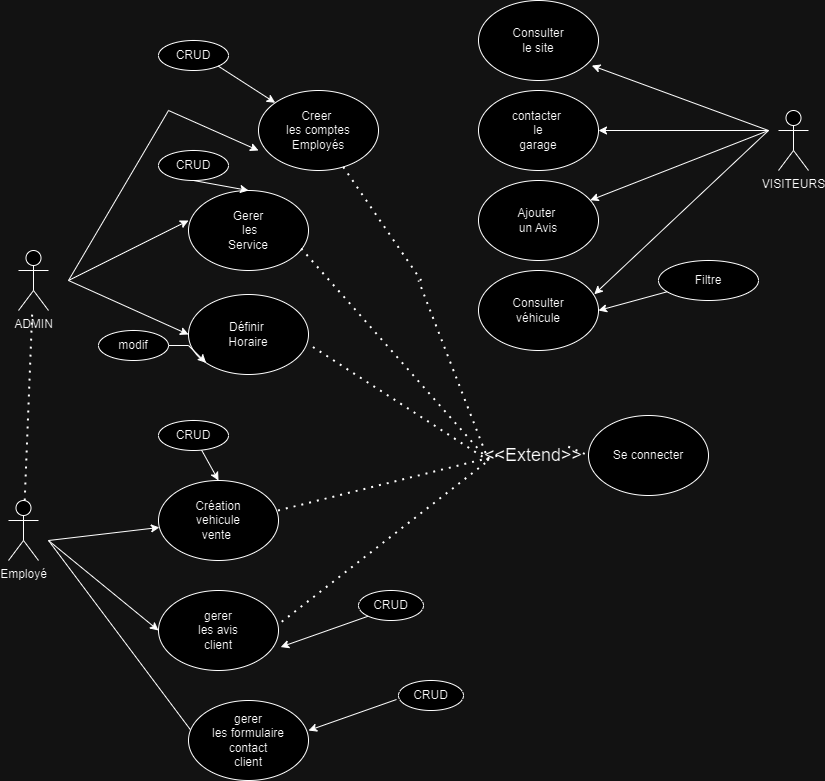

The diagram above was exported from draw.io. Its source (the exported page's mxGraphModel, read from the mxfile embedded in the PNG):
<mxGraphModel dx="1674" dy="782" grid="1" gridSize="10" guides="1" tooltips="1" connect="1" arrows="1" fold="1" page="1" pageScale="1" pageWidth="827" pageHeight="1169" math="0" shadow="0">
  <root>
    <mxCell id="0" />
    <mxCell id="1" parent="0" />
    <mxCell id="5VQNXcAHGopDCIFCk3tE-1" value="VISITEURS&lt;br&gt;" style="shape=umlActor;verticalLabelPosition=bottom;verticalAlign=top;html=1;outlineConnect=0;" parent="1" vertex="1">
      <mxGeometry x="780" y="320" width="30" height="60" as="geometry" />
    </mxCell>
    <mxCell id="5VQNXcAHGopDCIFCk3tE-3" value="&lt;font style=&quot;vertical-align: inherit;&quot;&gt;&lt;font style=&quot;vertical-align: inherit;&quot;&gt;Gerer&lt;br&gt;&amp;nbsp;les &lt;br&gt;Service&lt;/font&gt;&lt;/font&gt;" style="ellipse;whiteSpace=wrap;html=1;" parent="1" vertex="1">
      <mxGeometry x="190" y="400" width="120" height="80" as="geometry" />
    </mxCell>
    <mxCell id="5VQNXcAHGopDCIFCk3tE-4" value="" style="endArrow=classic;html=1;rounded=0;" parent="1" edge="1">
      <mxGeometry width="50" height="50" relative="1" as="geometry">
        <mxPoint x="70" y="490" as="sourcePoint" />
        <mxPoint x="190" y="430" as="targetPoint" />
      </mxGeometry>
    </mxCell>
    <mxCell id="5VQNXcAHGopDCIFCk3tE-6" value="&lt;font style=&quot;vertical-align: inherit;&quot;&gt;&lt;font style=&quot;vertical-align: inherit;&quot;&gt;Définir&amp;nbsp;&lt;br&gt;&lt;/font&gt;&lt;/font&gt;&lt;font style=&quot;vertical-align: inherit;&quot;&gt;&lt;font style=&quot;vertical-align: inherit;&quot;&gt;Horaire&lt;/font&gt;&lt;/font&gt;" style="ellipse;whiteSpace=wrap;html=1;" parent="1" vertex="1">
      <mxGeometry x="190" y="504" width="120" height="80" as="geometry" />
    </mxCell>
    <mxCell id="5VQNXcAHGopDCIFCk3tE-7" value="&lt;font style=&quot;vertical-align: inherit;&quot;&gt;&lt;font style=&quot;vertical-align: inherit;&quot;&gt;Creer&amp;nbsp;&lt;br&gt;&lt;/font&gt;&lt;/font&gt;&lt;font style=&quot;vertical-align: inherit;&quot;&gt;&lt;font style=&quot;vertical-align: inherit;&quot;&gt;les comptes&lt;br&gt;&lt;/font&gt;&lt;/font&gt;&lt;font style=&quot;vertical-align: inherit;&quot;&gt;&lt;font style=&quot;vertical-align: inherit;&quot;&gt;Employés&lt;/font&gt;&lt;/font&gt;" style="ellipse;whiteSpace=wrap;html=1;" parent="1" vertex="1">
      <mxGeometry x="260" y="300" width="120" height="80" as="geometry" />
    </mxCell>
    <mxCell id="5VQNXcAHGopDCIFCk3tE-8" value="" style="endArrow=classic;html=1;rounded=0;entryX=0;entryY=0.5;entryDx=0;entryDy=0;" parent="1" target="5VQNXcAHGopDCIFCk3tE-6" edge="1">
      <mxGeometry width="50" height="50" relative="1" as="geometry">
        <mxPoint x="70" y="490" as="sourcePoint" />
        <mxPoint x="200" y="440" as="targetPoint" />
      </mxGeometry>
    </mxCell>
    <mxCell id="5VQNXcAHGopDCIFCk3tE-9" value="" style="endArrow=classic;html=1;rounded=0;entryX=0;entryY=0.75;entryDx=0;entryDy=0;entryPerimeter=0;" parent="1" target="5VQNXcAHGopDCIFCk3tE-7" edge="1">
      <mxGeometry width="50" height="50" relative="1" as="geometry">
        <mxPoint x="70" y="490" as="sourcePoint" />
        <mxPoint x="190" y="430" as="targetPoint" />
        <Array as="points">
          <mxPoint x="170" y="320" />
        </Array>
      </mxGeometry>
    </mxCell>
    <mxCell id="5VQNXcAHGopDCIFCk3tE-10" value="&lt;font style=&quot;vertical-align: inherit;&quot;&gt;&lt;font style=&quot;vertical-align: inherit;&quot;&gt;&lt;font style=&quot;vertical-align: inherit;&quot;&gt;&lt;font style=&quot;vertical-align: inherit;&quot;&gt;Employé&lt;/font&gt;&lt;/font&gt;&lt;br&gt;&lt;/font&gt;&lt;/font&gt;" style="shape=umlActor;verticalLabelPosition=bottom;verticalAlign=top;html=1;outlineConnect=0;" parent="1" vertex="1">
      <mxGeometry x="10" y="710" width="30" height="60" as="geometry" />
    </mxCell>
    <mxCell id="5VQNXcAHGopDCIFCk3tE-11" value="&lt;font style=&quot;vertical-align: inherit;&quot;&gt;&lt;font style=&quot;vertical-align: inherit;&quot;&gt;&lt;font style=&quot;vertical-align: inherit;&quot;&gt;&lt;font style=&quot;vertical-align: inherit;&quot;&gt;&lt;font style=&quot;vertical-align: inherit;&quot;&gt;&lt;font style=&quot;vertical-align: inherit;&quot;&gt;gerer&lt;br&gt;les avis&lt;br&gt;client&lt;br&gt;&lt;/font&gt;&lt;/font&gt;&lt;/font&gt;&lt;/font&gt;&lt;/font&gt;&lt;/font&gt;" style="ellipse;whiteSpace=wrap;html=1;" parent="1" vertex="1">
      <mxGeometry x="160" y="800" width="120" height="80" as="geometry" />
    </mxCell>
    <mxCell id="5VQNXcAHGopDCIFCk3tE-12" value="" style="endArrow=classic;html=1;rounded=0;entryX=0;entryY=0.5;entryDx=0;entryDy=0;" parent="1" target="5VQNXcAHGopDCIFCk3tE-11" edge="1">
      <mxGeometry width="50" height="50" relative="1" as="geometry">
        <mxPoint x="50" y="750" as="sourcePoint" />
        <mxPoint x="180" y="940" as="targetPoint" />
      </mxGeometry>
    </mxCell>
    <mxCell id="5VQNXcAHGopDCIFCk3tE-14" value="&lt;font style=&quot;vertical-align: inherit;&quot;&gt;&lt;font style=&quot;vertical-align: inherit;&quot;&gt;Création&lt;br&gt;&lt;/font&gt;&lt;/font&gt;&lt;font style=&quot;vertical-align: inherit;&quot;&gt;&lt;font style=&quot;vertical-align: inherit;&quot;&gt;vehicule&lt;br&gt;&lt;/font&gt;&lt;/font&gt;&lt;font style=&quot;vertical-align: inherit;&quot;&gt;&lt;font style=&quot;vertical-align: inherit;&quot;&gt;vente&amp;nbsp;&lt;/font&gt;&lt;/font&gt;" style="ellipse;whiteSpace=wrap;html=1;" parent="1" vertex="1">
      <mxGeometry x="160" y="690" width="120" height="80" as="geometry" />
    </mxCell>
    <mxCell id="5VQNXcAHGopDCIFCk3tE-16" value="" style="endArrow=classic;html=1;rounded=0;" parent="1" target="5VQNXcAHGopDCIFCk3tE-14" edge="1">
      <mxGeometry width="50" height="50" relative="1" as="geometry">
        <mxPoint x="50" y="750" as="sourcePoint" />
        <mxPoint x="190" y="790" as="targetPoint" />
      </mxGeometry>
    </mxCell>
    <mxCell id="5VQNXcAHGopDCIFCk3tE-20" value="&lt;font style=&quot;vertical-align: inherit;&quot;&gt;&lt;font style=&quot;vertical-align: inherit;&quot;&gt;Se connecter&lt;/font&gt;&lt;/font&gt;" style="ellipse;whiteSpace=wrap;html=1;" parent="1" vertex="1">
      <mxGeometry x="590" y="625" width="120" height="80" as="geometry" />
    </mxCell>
    <mxCell id="5VQNXcAHGopDCIFCk3tE-29" value="" style="endArrow=none;dashed=1;html=1;dashPattern=1 3;strokeWidth=2;rounded=0;entryX=0;entryY=0.5;entryDx=0;entryDy=0;exitX=0.996;exitY=0.375;exitDx=0;exitDy=0;exitPerimeter=0;" parent="1" source="5VQNXcAHGopDCIFCk3tE-32" target="5VQNXcAHGopDCIFCk3tE-20" edge="1">
      <mxGeometry width="50" height="50" relative="1" as="geometry">
        <mxPoint x="330" y="440" as="sourcePoint" />
        <mxPoint x="380" y="390" as="targetPoint" />
      </mxGeometry>
    </mxCell>
    <mxCell id="5VQNXcAHGopDCIFCk3tE-33" value="&lt;font style=&quot;vertical-align: inherit;&quot;&gt;&lt;font style=&quot;vertical-align: inherit;&quot;&gt;&lt;font style=&quot;vertical-align: inherit;&quot;&gt;&lt;font style=&quot;vertical-align: inherit;&quot;&gt;ADMIN&lt;/font&gt;&lt;/font&gt;&lt;br&gt;&lt;br&gt;&lt;/font&gt;&lt;/font&gt;" style="shape=umlActor;verticalLabelPosition=bottom;verticalAlign=top;html=1;outlineConnect=0;" parent="1" vertex="1">
      <mxGeometry x="20" y="460" width="30" height="60" as="geometry" />
    </mxCell>
    <mxCell id="5VQNXcAHGopDCIFCk3tE-34" value="Consulter&lt;br&gt;le site" style="ellipse;whiteSpace=wrap;html=1;" parent="1" vertex="1">
      <mxGeometry x="480" y="210" width="120" height="80" as="geometry" />
    </mxCell>
    <mxCell id="5VQNXcAHGopDCIFCk3tE-35" value="contacter&amp;nbsp;&lt;br&gt;le&lt;br&gt;garage" style="ellipse;whiteSpace=wrap;html=1;" parent="1" vertex="1">
      <mxGeometry x="480" y="300" width="120" height="80" as="geometry" />
    </mxCell>
    <mxCell id="5VQNXcAHGopDCIFCk3tE-36" value="Ajouter&amp;nbsp;&lt;br&gt;un Avis" style="ellipse;whiteSpace=wrap;html=1;" parent="1" vertex="1">
      <mxGeometry x="480" y="390" width="120" height="80" as="geometry" />
    </mxCell>
    <mxCell id="5VQNXcAHGopDCIFCk3tE-37" value="&lt;font style=&quot;vertical-align: inherit;&quot;&gt;&lt;font style=&quot;vertical-align: inherit;&quot;&gt;Consulter &lt;/font&gt;&lt;/font&gt;&lt;br&gt;&lt;font style=&quot;vertical-align: inherit;&quot;&gt;&lt;font style=&quot;vertical-align: inherit;&quot;&gt;véhicule&lt;/font&gt;&lt;/font&gt;" style="ellipse;whiteSpace=wrap;html=1;" parent="1" vertex="1">
      <mxGeometry x="480" y="480" width="120" height="80" as="geometry" />
    </mxCell>
    <mxCell id="5VQNXcAHGopDCIFCk3tE-38" value="" style="endArrow=classic;html=1;rounded=0;entryX=0.944;entryY=0.813;entryDx=0;entryDy=0;entryPerimeter=0;" parent="1" target="5VQNXcAHGopDCIFCk3tE-34" edge="1">
      <mxGeometry width="50" height="50" relative="1" as="geometry">
        <mxPoint x="770" y="340" as="sourcePoint" />
        <mxPoint x="800" y="285" as="targetPoint" />
      </mxGeometry>
    </mxCell>
    <mxCell id="5VQNXcAHGopDCIFCk3tE-39" value="" style="endArrow=classic;html=1;rounded=0;" parent="1" target="5VQNXcAHGopDCIFCk3tE-35" edge="1">
      <mxGeometry width="50" height="50" relative="1" as="geometry">
        <mxPoint x="770" y="340" as="sourcePoint" />
        <mxPoint x="693" y="275" as="targetPoint" />
      </mxGeometry>
    </mxCell>
    <mxCell id="5VQNXcAHGopDCIFCk3tE-40" value="" style="endArrow=classic;html=1;rounded=0;" parent="1" target="5VQNXcAHGopDCIFCk3tE-36" edge="1">
      <mxGeometry width="50" height="50" relative="1" as="geometry">
        <mxPoint x="770" y="340" as="sourcePoint" />
        <mxPoint x="700" y="350" as="targetPoint" />
      </mxGeometry>
    </mxCell>
    <mxCell id="5VQNXcAHGopDCIFCk3tE-41" value="" style="endArrow=classic;html=1;rounded=0;entryX=0.965;entryY=0.297;entryDx=0;entryDy=0;entryPerimeter=0;" parent="1" target="5VQNXcAHGopDCIFCk3tE-37" edge="1">
      <mxGeometry width="50" height="50" relative="1" as="geometry">
        <mxPoint x="770" y="340" as="sourcePoint" />
        <mxPoint x="681" y="421" as="targetPoint" />
      </mxGeometry>
    </mxCell>
    <mxCell id="5VQNXcAHGopDCIFCk3tE-43" value="&lt;font style=&quot;vertical-align: inherit;&quot;&gt;&lt;font style=&quot;vertical-align: inherit;&quot;&gt;CRUD&lt;/font&gt;&lt;/font&gt;" style="ellipse;whiteSpace=wrap;html=1;" parent="1" vertex="1">
      <mxGeometry x="160" y="630" width="70" height="30" as="geometry" />
    </mxCell>
    <mxCell id="5VQNXcAHGopDCIFCk3tE-48" value="" style="endArrow=classic;html=1;rounded=0;entryX=0.5;entryY=0;entryDx=0;entryDy=0;" parent="1" source="5VQNXcAHGopDCIFCk3tE-43" target="5VQNXcAHGopDCIFCk3tE-14" edge="1">
      <mxGeometry width="50" height="50" relative="1" as="geometry">
        <mxPoint x="295" y="670" as="sourcePoint" />
        <mxPoint x="262" y="786" as="targetPoint" />
      </mxGeometry>
    </mxCell>
    <mxCell id="5VQNXcAHGopDCIFCk3tE-50" value="modif" style="ellipse;whiteSpace=wrap;html=1;" parent="1" vertex="1">
      <mxGeometry x="100" y="540" width="70" height="30" as="geometry" />
    </mxCell>
    <mxCell id="5VQNXcAHGopDCIFCk3tE-51" value="" style="endArrow=classic;html=1;rounded=0;exitX=1;exitY=0.5;exitDx=0;exitDy=0;entryX=0;entryY=1;entryDx=0;entryDy=0;" parent="1" source="5VQNXcAHGopDCIFCk3tE-50" target="5VQNXcAHGopDCIFCk3tE-6" edge="1">
      <mxGeometry width="50" height="50" relative="1" as="geometry">
        <mxPoint x="213" y="670" as="sourcePoint" />
        <mxPoint x="230" y="590" as="targetPoint" />
        <Array as="points">
          <mxPoint x="190" y="555" />
        </Array>
      </mxGeometry>
    </mxCell>
    <mxCell id="5VQNXcAHGopDCIFCk3tE-53" value="&lt;font style=&quot;vertical-align: inherit;&quot;&gt;&lt;font style=&quot;vertical-align: inherit;&quot;&gt;CRUD&lt;/font&gt;&lt;/font&gt;" style="ellipse;whiteSpace=wrap;html=1;" parent="1" vertex="1">
      <mxGeometry x="360" y="800" width="65" height="30" as="geometry" />
    </mxCell>
    <mxCell id="5VQNXcAHGopDCIFCk3tE-56" value="" style="endArrow=classic;html=1;rounded=0;entryX=1.018;entryY=0.707;entryDx=0;entryDy=0;exitX=0;exitY=1;exitDx=0;exitDy=0;entryPerimeter=0;" parent="1" source="5VQNXcAHGopDCIFCk3tE-53" target="5VQNXcAHGopDCIFCk3tE-11" edge="1">
      <mxGeometry width="50" height="50" relative="1" as="geometry">
        <mxPoint x="145" y="930" as="sourcePoint" />
        <mxPoint x="200" y="880" as="targetPoint" />
      </mxGeometry>
    </mxCell>
    <mxCell id="5VQNXcAHGopDCIFCk3tE-58" value="Filtre" style="ellipse;whiteSpace=wrap;html=1;" parent="1" vertex="1">
      <mxGeometry x="660" y="470" width="100" height="40" as="geometry" />
    </mxCell>
    <mxCell id="5VQNXcAHGopDCIFCk3tE-59" value="" style="endArrow=classic;html=1;rounded=0;entryX=1;entryY=0.5;entryDx=0;entryDy=0;" parent="1" source="5VQNXcAHGopDCIFCk3tE-58" target="5VQNXcAHGopDCIFCk3tE-37" edge="1">
      <mxGeometry width="50" height="50" relative="1" as="geometry">
        <mxPoint x="630" y="660" as="sourcePoint" />
        <mxPoint x="380" y="640" as="targetPoint" />
      </mxGeometry>
    </mxCell>
    <mxCell id="5VQNXcAHGopDCIFCk3tE-61" value="&lt;font style=&quot;vertical-align: inherit;&quot;&gt;&lt;font style=&quot;vertical-align: inherit;&quot;&gt;CRUD&lt;/font&gt;&lt;/font&gt;" style="ellipse;whiteSpace=wrap;html=1;" parent="1" vertex="1">
      <mxGeometry x="160" y="250" width="70" height="30" as="geometry" />
    </mxCell>
    <mxCell id="5VQNXcAHGopDCIFCk3tE-64" value="&lt;font style=&quot;vertical-align: inherit;&quot;&gt;&lt;font style=&quot;vertical-align: inherit;&quot;&gt;&lt;font style=&quot;vertical-align: inherit;&quot;&gt;&lt;font style=&quot;vertical-align: inherit;&quot;&gt;CRUD&lt;/font&gt;&lt;/font&gt;&lt;/font&gt;&lt;/font&gt;" style="ellipse;whiteSpace=wrap;html=1;" parent="1" vertex="1">
      <mxGeometry x="160" y="360" width="70" height="30" as="geometry" />
    </mxCell>
    <mxCell id="5VQNXcAHGopDCIFCk3tE-68" value="" style="endArrow=classic;html=1;rounded=0;exitX=0.5;exitY=1;exitDx=0;exitDy=0;entryX=0.5;entryY=0;entryDx=0;entryDy=0;" parent="1" source="5VQNXcAHGopDCIFCk3tE-64" target="5VQNXcAHGopDCIFCk3tE-3" edge="1">
      <mxGeometry width="50" height="50" relative="1" as="geometry">
        <mxPoint x="320" y="375" as="sourcePoint" />
        <mxPoint x="279" y="408" as="targetPoint" />
      </mxGeometry>
    </mxCell>
    <mxCell id="5VQNXcAHGopDCIFCk3tE-72" value="" style="endArrow=classic;html=1;rounded=0;exitX=1;exitY=1;exitDx=0;exitDy=0;" parent="1" source="5VQNXcAHGopDCIFCk3tE-61" target="5VQNXcAHGopDCIFCk3tE-7" edge="1">
      <mxGeometry width="50" height="50" relative="1" as="geometry">
        <mxPoint x="258" y="150" as="sourcePoint" />
        <mxPoint x="345" y="212" as="targetPoint" />
        <Array as="points" />
      </mxGeometry>
    </mxCell>
    <mxCell id="FphljHQIBubCfroEXppW-1" value="" style="endArrow=none;dashed=1;html=1;dashPattern=1 3;strokeWidth=2;rounded=0;" parent="1" source="5VQNXcAHGopDCIFCk3tE-7" edge="1">
      <mxGeometry width="50" height="50" relative="1" as="geometry">
        <mxPoint x="322" y="277" as="sourcePoint" />
        <mxPoint x="422.72727272727275" y="490" as="targetPoint" />
        <Array as="points" />
      </mxGeometry>
    </mxCell>
    <mxCell id="FphljHQIBubCfroEXppW-4" value="" style="endArrow=none;dashed=1;html=1;dashPattern=1 3;strokeWidth=2;rounded=0;entryX=0;entryY=0.5;entryDx=0;entryDy=0;exitX=0.996;exitY=0.375;exitDx=0;exitDy=0;exitPerimeter=0;" parent="1" source="5VQNXcAHGopDCIFCk3tE-14" target="5VQNXcAHGopDCIFCk3tE-32" edge="1">
      <mxGeometry width="50" height="50" relative="1" as="geometry">
        <mxPoint x="280" y="720" as="sourcePoint" />
        <mxPoint x="440" y="580" as="targetPoint" />
      </mxGeometry>
    </mxCell>
    <mxCell id="5VQNXcAHGopDCIFCk3tE-32" value="&lt;font style=&quot;vertical-align: inherit; font-size: 18px;&quot;&gt;&lt;font style=&quot;vertical-align: inherit; font-size: 18px;&quot;&gt;&amp;lt;&amp;lt;Extend&amp;gt;&amp;gt;&lt;/font&gt;&lt;/font&gt;" style="text;html=1;strokeColor=none;fillColor=none;align=center;verticalAlign=middle;whiteSpace=wrap;rounded=0;fontSize=18;" parent="1" vertex="1">
      <mxGeometry x="500" y="630" width="70" height="70" as="geometry" />
    </mxCell>
    <mxCell id="FphljHQIBubCfroEXppW-6" value="" style="endArrow=none;dashed=1;html=1;dashPattern=1 3;strokeWidth=2;rounded=0;exitX=1.027;exitY=0.391;exitDx=0;exitDy=0;exitPerimeter=0;" parent="1" source="5VQNXcAHGopDCIFCk3tE-11" edge="1">
      <mxGeometry width="50" height="50" relative="1" as="geometry">
        <mxPoint x="283" y="831" as="sourcePoint" />
        <mxPoint x="490" y="670" as="targetPoint" />
      </mxGeometry>
    </mxCell>
    <mxCell id="FphljHQIBubCfroEXppW-8" value="" style="endArrow=none;dashed=1;html=1;dashPattern=1 3;strokeWidth=2;rounded=0;exitX=1.037;exitY=0.656;exitDx=0;exitDy=0;exitPerimeter=0;" parent="1" source="5VQNXcAHGopDCIFCk3tE-6" edge="1">
      <mxGeometry width="50" height="50" relative="1" as="geometry">
        <mxPoint x="314" y="556" as="sourcePoint" />
        <mxPoint x="490" y="670" as="targetPoint" />
      </mxGeometry>
    </mxCell>
    <mxCell id="FphljHQIBubCfroEXppW-12" value="" style="endArrow=none;dashed=1;html=1;dashPattern=1 3;strokeWidth=2;rounded=0;" parent="1" edge="1">
      <mxGeometry width="50" height="50" relative="1" as="geometry">
        <mxPoint x="490" y="670" as="sourcePoint" />
        <mxPoint x="420" y="490" as="targetPoint" />
        <Array as="points">
          <mxPoint x="420" y="490" />
        </Array>
      </mxGeometry>
    </mxCell>
    <mxCell id="FphljHQIBubCfroEXppW-14" value="" style="endArrow=none;dashed=1;html=1;dashPattern=1 3;strokeWidth=2;rounded=0;exitX=0.939;exitY=0.725;exitDx=0;exitDy=0;exitPerimeter=0;" parent="1" source="5VQNXcAHGopDCIFCk3tE-3" edge="1">
      <mxGeometry width="50" height="50" relative="1" as="geometry">
        <mxPoint x="324" y="566" as="sourcePoint" />
        <mxPoint x="490" y="670" as="targetPoint" />
      </mxGeometry>
    </mxCell>
    <mxCell id="0lDMrD5qjjfmo2Px0q-H-1" value="" style="endArrow=none;dashed=1;html=1;dashPattern=1 3;strokeWidth=2;rounded=0;" parent="1" source="5VQNXcAHGopDCIFCk3tE-10" target="5VQNXcAHGopDCIFCk3tE-33" edge="1">
      <mxGeometry width="50" height="50" relative="1" as="geometry">
        <mxPoint x="390" y="630" as="sourcePoint" />
        <mxPoint x="440" y="580" as="targetPoint" />
      </mxGeometry>
    </mxCell>
    <mxCell id="dCchSg5DOcic5Tg-fL7J-1" value="" style="endArrow=classic;html=1;rounded=0;entryX=0;entryY=0.5;entryDx=0;entryDy=0;" edge="1" parent="1">
      <mxGeometry width="50" height="50" relative="1" as="geometry">
        <mxPoint x="50" y="750" as="sourcePoint" />
        <mxPoint x="200" y="950" as="targetPoint" />
      </mxGeometry>
    </mxCell>
    <mxCell id="dCchSg5DOcic5Tg-fL7J-2" value="&lt;font style=&quot;vertical-align: inherit;&quot;&gt;&lt;font style=&quot;vertical-align: inherit;&quot;&gt;&lt;font style=&quot;vertical-align: inherit;&quot;&gt;&lt;font style=&quot;vertical-align: inherit;&quot;&gt;&lt;font style=&quot;vertical-align: inherit;&quot;&gt;&lt;font style=&quot;vertical-align: inherit;&quot;&gt;gerer&lt;br&gt;les formulaire&lt;br&gt;contact&lt;br&gt;client&lt;br&gt;&lt;/font&gt;&lt;/font&gt;&lt;/font&gt;&lt;/font&gt;&lt;/font&gt;&lt;/font&gt;" style="ellipse;whiteSpace=wrap;html=1;" vertex="1" parent="1">
      <mxGeometry x="190" y="910" width="120" height="80" as="geometry" />
    </mxCell>
    <mxCell id="dCchSg5DOcic5Tg-fL7J-3" value="&lt;font style=&quot;vertical-align: inherit;&quot;&gt;&lt;font style=&quot;vertical-align: inherit;&quot;&gt;CRUD&lt;/font&gt;&lt;/font&gt;" style="ellipse;whiteSpace=wrap;html=1;" vertex="1" parent="1">
      <mxGeometry x="400" y="890" width="65" height="30" as="geometry" />
    </mxCell>
    <mxCell id="dCchSg5DOcic5Tg-fL7J-4" value="" style="endArrow=classic;html=1;rounded=0;entryX=1.018;entryY=0.707;entryDx=0;entryDy=0;exitX=0;exitY=1;exitDx=0;exitDy=0;entryPerimeter=0;" edge="1" parent="1">
      <mxGeometry width="50" height="50" relative="1" as="geometry">
        <mxPoint x="398" y="909" as="sourcePoint" />
        <mxPoint x="310" y="940" as="targetPoint" />
      </mxGeometry>
    </mxCell>
  </root>
</mxGraphModel>